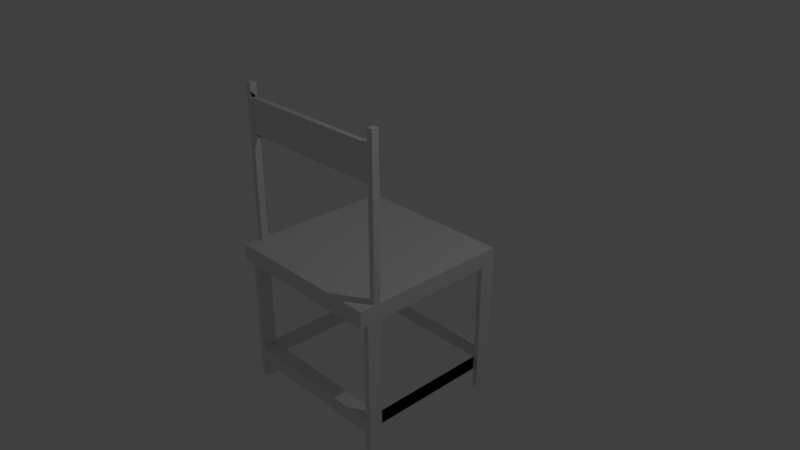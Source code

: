 # Source: chair.blend  (saved by Blender 2.79.0; exported with 4.5.12 LTS)
import bpy
from mathutils import Matrix  # noqa: F401  (used for matrix-valued properties, if any)

bpy.ops.wm.read_factory_settings(use_empty=True)
scene = bpy.context.scene
scene.name = 'Scene'

# ---- collections
col_collection_1 = bpy.data.collections.new('Collection 1'); scene.collection.children.link(col_collection_1)

# ---- materials (node trees are filled in below, after node groups)
mat_material = bpy.data.materials.new('Material')
mat_material.alpha_threshold = 0.0
mat_material.use_transparent_shadow = False
mat_material.roughness = 0.5
mat_material.line_color = (0.0, 0.0, 0.0, 1.0)

# ---- material node trees

# ---- world
world_world = bpy.data.worlds.new('World'); scene.world = world_world
world_world.color = (0.05088, 0.05088, 0.05088)
world_world.use_sun_shadow = False
world_world.sun_shadow_jitter_overblur = 0.0
world_world.cycles.sampling_method = 'MANUAL'

# ---- cameras
cam_camera = bpy.data.cameras.new('Camera')
cam_camera.clip_end = 100.0
cam_camera.lens = 35.0
cam_camera.sensor_width = 32.0
cam_camera.sensor_height = 18.0
cam_camera.ortho_scale = 7.314
cam_camera.dof.focus_distance = 0.0
cam_camera.dof.aperture_fstop = 128.0

# ---- lights
light_lamp = bpy.data.lights.new('Lamp', 'POINT')
light_lamp.transmission_factor = 0.0
light_lamp.cutoff_distance = 30.0
light_lamp.energy = 100.0
light_lamp.shadow_buffer_clip_start = 1.001
light_lamp.shadow_soft_size = 0.1
light_lamp.shadow_maximum_resolution = 0.006
light_lamp.use_absolute_resolution = True

# ---- meshes
me_cube = bpy.data.meshes.new('Cube')
me_cube.from_pydata([(1.126, 1.126, -0.1139), (1.126, -1.126, -0.1139), (-1.126, -1.126, -0.1139), (-1.126, 1.126, -0.1139), (1.126, 1.126, 0.1139), (1.126, -1.126, 0.1139), (-1.126, -1.126, 0.1139), (-1.126, 1.126, 0.1139), (1.126, 1.016, -0.1139), (1.126, -1.016, -0.1139), (-1.126, -1.016, -0.1139), (-1.126, 1.016, -0.1139), (1.126, 1.016, 0.1139), (1.126, -1.016, 0.1139), (-1.126, -1.016, 0.1139), (-1.126, 1.016, 0.1139), (1.049, 1.126, -0.1139), (-1.049, 1.126, -0.1139), (1.049, -1.126, -0.1139), (-1.049, -1.126, -0.1139), (1.049, 1.126, 0.1139), (-1.049, 1.126, 0.1139), (1.049, -1.126, 0.1139), (-1.049, -1.126, 0.1139), (-1.049, 1.016, 0.1139), (1.049, 1.016, 0.1139), (-1.049, -1.016, 0.1139), (1.049, -1.016, 0.1139), (1.049, 1.016, -0.1139), (-1.049, 1.016, -0.1139), (1.049, -1.016, -0.1139), (-1.049, -1.016, -0.1139), (1.126, 0.9148, -0.1139), (1.126, -0.9148, -0.1139), (-1.126, -0.9148, -0.1139), (-1.126, 0.9148, -0.1139), (1.126, 0.9148, 0.1139), (1.126, -0.9148, 0.1139), (-1.126, -0.9148, 0.1139), (-1.126, 0.9148, 0.1139), (1.049, -0.9148, -0.1139), (1.049, 0.9148, -0.1139), (-1.049, -0.9148, -0.1139), (-1.049, 0.9148, -0.1139), (1.049, 0.9148, 0.1139), (1.049, -0.9148, 0.1139), (-1.049, 0.9148, 0.1139), (-1.049, -0.9148, 0.1139), (1.126, 0.82, -0.1139), (1.126, -0.82, -0.1139), (-1.126, -0.82, -0.1139), (-1.126, 0.82, -0.1139), (1.126, 0.82, 0.1139), (1.126, -0.82, 0.1139), (-1.126, -0.82, 0.1139), (-1.126, 0.82, 0.1139), (1.049, -0.82, -0.1139), (1.049, 0.82, -0.1139), (-1.049, -0.82, -0.1139), (-1.049, 0.82, -0.1139), (1.049, 0.82, 0.1139), (1.049, -0.82, 0.1139), (-1.049, 0.82, 0.1139), (-1.049, -0.82, 0.1139), (1.126, -0.82, 1.481), (1.126, -0.9148, 1.481), (1.049, -0.82, 1.481), (1.049, -0.9148, 1.481), (-1.049, -0.82, 1.481), (-1.049, -0.9148, 1.481), (-1.126, -0.9148, 1.481), (-1.126, -0.82, 1.481), (1.126, -0.82, 1.501), (1.126, -0.9148, 1.501), (1.049, -0.901, 1.582), (1.049, -0.8337, 1.582), (-1.049, -0.901, 1.582), (-1.049, -0.8337, 1.582), (-1.126, -0.9148, 1.501), (-1.126, -0.82, 1.501), (1.126, -0.82, 2.127), (1.126, -0.9148, 2.127), (1.049, -0.901, 2.046), (1.049, -0.8337, 2.046), (-1.049, -0.901, 2.046), (-1.049, -0.8337, 2.046), (-1.126, -0.9148, 2.127), (-1.126, -0.82, 2.127), (-1.049, 1.126, -1.499), (-1.126, 1.126, -1.499), (-1.126, 1.016, -1.499), (1.126, 1.126, -1.499), (1.126, 1.016, -1.499), (1.126, -0.9148, -1.499), (1.126, -1.016, -1.499), (-1.126, 0.9148, -1.499), (-1.049, 1.016, -1.499), (-1.049, -1.016, -1.499), (-1.126, -1.016, -1.499), (1.049, 1.126, -1.499), (1.049, 1.016, -1.499), (1.049, -1.016, -1.499), (1.049, 0.9148, -1.499), (-1.049, 0.9148, -1.499), (1.126, 0.9148, -1.499), (1.126, -0.82, -1.499), (-1.126, -0.9148, -1.499), (1.049, -0.9148, -1.499), (-1.049, -0.9148, -1.499), (-1.126, -0.82, -1.499), (1.049, -0.82, -1.499), (-1.049, -0.82, -1.499), (-1.049, 1.126, -1.697), (-1.126, 1.126, -1.697), (-1.126, 1.016, -1.697), (1.126, 1.126, -1.697), (1.126, 1.016, -1.697), (1.126, -0.9148, -1.697), (1.126, -1.016, -1.697), (-1.126, 0.9148, -1.697), (-1.049, 1.016, -1.697), (-1.049, -1.016, -1.697), (-1.126, -1.016, -1.697), (1.049, 1.126, -1.697), (1.049, 1.016, -1.697), (1.049, -1.016, -1.697), (1.049, 0.9148, -1.697), (-1.049, 0.9148, -1.697), (1.126, 0.9148, -1.697), (1.126, -0.82, -1.697), (-1.126, -0.9148, -1.697), (1.049, -0.9148, -1.697), (-1.049, -0.9148, -1.697), (-1.126, -0.82, -1.697), (1.049, -0.82, -1.697), (-1.049, -0.82, -1.697), (-1.049, 1.126, -1.963), (-1.126, 1.126, -1.963), (-1.126, 1.016, -1.963), (1.126, 1.126, -1.963), (1.126, 1.016, -1.963), (1.126, -0.9148, -1.963), (1.126, -1.016, -1.963), (-1.126, 0.9148, -1.963), (-1.049, 1.016, -1.963), (-1.049, -1.016, -1.963), (-1.126, -1.016, -1.963), (1.049, 1.126, -1.963), (1.049, 1.016, -1.963), (1.049, -1.016, -1.963), (1.049, 0.9148, -1.963), (-1.049, 0.9148, -1.963), (1.126, 0.9148, -1.963), (1.126, -0.82, -1.963), (-1.126, -0.9148, -1.963), (1.049, -0.9148, -1.963), (-1.049, -0.9148, -1.963), (-1.126, -0.82, -1.963), (1.049, -0.82, -1.963), (-1.049, -0.82, -1.963), (-1.049, 1.148, -1.499), (-1.126, 1.148, -1.499), (-1.049, 1.148, -1.697), (-1.126, 1.148, -1.697), (1.126, 1.169, -1.499), (1.049, 1.169, -1.499), (1.126, 1.169, -1.697), (1.049, 1.169, -1.697), (-1.049, 1.19, -1.499), (-1.126, 1.19, -1.499), (-1.049, 1.19, -1.697), (-1.126, 1.19, -1.697), (1.126, -0.82, 2.227), (1.126, -0.9148, 2.227), (1.049, -0.82, 2.227), (1.049, -0.9148, 2.227), (-1.049, -0.82, 2.227), (-1.049, -0.9148, 2.227), (-1.126, -0.9148, 2.227), (-1.126, -0.82, 2.227), (1.049, -0.82, 1.501), (1.049, -0.9148, 1.501), (-1.049, -0.82, 1.501), (-1.049, -0.9148, 1.501), (1.049, -0.82, 2.127), (1.049, -0.9148, 2.127), (-1.049, -0.82, 2.127), (-1.049, -0.9148, 2.127)], [], [(31, 19, 2, 10), (26, 14, 6, 23), (9, 13, 5, 1), (19, 23, 6, 2), (11, 15, 7, 3), (21, 17, 3, 7), (2, 6, 14, 10), (35, 39, 15, 11), (0, 4, 12, 8), (33, 37, 13, 9), (21, 7, 15, 24), (47, 38, 14, 26), (33, 9, 94, 93), (34, 50, 109, 106), (9, 30, 101, 94), (40, 30, 31, 42), (11, 3, 89, 90), (16, 28, 29, 17), (37, 45, 27, 13), (45, 47, 26, 27), (4, 20, 25, 12), (20, 21, 24, 25), (4, 0, 16, 20), (20, 16, 17, 21), (1, 5, 22, 18), (18, 22, 23, 19), (13, 27, 22, 5), (27, 26, 23, 22), (9, 1, 18, 30), (30, 18, 19, 31), (25, 24, 46, 44), (61, 63, 47, 45), (12, 25, 44, 36), (47, 63, 68, 69), (28, 41, 43, 29), (56, 40, 42, 58), (31, 10, 98, 97), (0, 8, 92, 91), (50, 58, 111, 109), (40, 56, 110, 107), (24, 15, 39, 46), (53, 61, 66, 64), (8, 12, 36, 32), (49, 53, 37, 33), (10, 14, 38, 34), (51, 55, 39, 35), (34, 38, 54, 50), (50, 54, 55, 51), (32, 36, 52, 48), (48, 52, 53, 49), (46, 39, 55, 62), (62, 55, 54, 63), (43, 59, 51, 35), (59, 58, 50, 51), (32, 48, 57, 41), (48, 49, 56, 57), (41, 57, 59, 43), (57, 56, 58, 59), (36, 44, 60, 52), (52, 60, 61, 53), (44, 46, 62, 60), (60, 62, 63, 61), (70, 69, 183, 78), (68, 71, 79, 182), (61, 45, 67, 66), (63, 54, 71, 68), (54, 38, 70, 71), (38, 47, 69, 70), (37, 53, 64, 65), (45, 37, 65, 67), (181, 73, 81, 185), (69, 68, 182, 183), (65, 64, 72, 73), (64, 66, 180, 72), (71, 70, 78, 79), (67, 65, 73, 181), (66, 67, 181, 180), (87, 86, 178, 179), (80, 184, 174, 172), (182, 79, 87, 186), (78, 183, 187, 86), (73, 72, 80, 81), (72, 180, 184, 80), (79, 78, 86, 87), (82, 84, 85, 83), (74, 76, 84, 82), (106, 109, 133, 130), (105, 93, 117, 129), (89, 88, 160, 161), (162, 163, 171, 170), (92, 104, 128, 116), (97, 98, 122, 121), (58, 42, 108, 111), (16, 0, 91, 99), (56, 49, 105, 110), (41, 28, 100, 102), (35, 11, 90, 95), (32, 41, 102, 104), (29, 43, 103, 96), (8, 32, 104, 92), (3, 17, 88, 89), (30, 40, 107, 101), (28, 16, 99, 100), (49, 33, 93, 105), (43, 35, 95, 103), (17, 29, 96, 88), (10, 34, 106, 98), (42, 31, 97, 108), (132, 121, 145, 156), (117, 118, 142, 141), (135, 132, 156, 159), (126, 124, 148, 150), (125, 131, 155, 149), (115, 116, 140, 139), (131, 134, 158, 155), (118, 125, 149, 142), (90, 89, 113, 114), (98, 106, 130, 122), (94, 101, 125, 118), (121, 112, 88, 97), (91, 92, 116, 115), (132, 120, 112, 121), (135, 127, 120, 132), (133, 119, 127, 135), (93, 94, 118, 117), (109, 95, 119, 133), (111, 103, 95, 109), (108, 96, 103, 111), (95, 90, 114, 119), (104, 102, 126, 128), (110, 134, 135), (110, 105, 129, 134), (136, 144, 138, 137), (156, 145, 146, 154), (141, 142, 149, 155), (139, 140, 148, 147), (140, 152, 150, 148), (153, 141, 155, 158), (144, 151, 143, 138), (159, 156, 154, 157), (120, 127, 151, 144), (133, 135, 159, 157), (119, 114, 138, 143), (128, 126, 150, 152), (124, 123, 147, 148), (134, 129, 153, 158), (112, 120, 144, 136), (121, 122, 146, 145), (127, 119, 143, 151), (116, 128, 152, 140), (123, 115, 139, 147), (113, 112, 136, 137), (129, 117, 141, 153), (130, 133, 157, 154), (114, 113, 137, 138), (122, 130, 154, 146), (108, 101, 107), (111, 108, 110), (108, 107, 110), (134, 131, 132), (131, 125, 121), (125, 101, 97), (125, 97, 121), (131, 121, 132), (134, 132, 135), (133, 110, 135), (110, 133, 109), (111, 110, 109), (97, 88, 96, 108), (97, 101, 108), (100, 107, 110, 102), (99, 101, 107, 100), (123, 125, 101, 99), (124, 131, 125, 123), (126, 134, 131, 124), (102, 110, 134, 126), (99, 91, 164, 165), (88, 112, 162, 160), (112, 113, 163, 162), (113, 89, 161, 163), (167, 171, 170, 166), (165, 169, 171, 167), (167, 170, 168, 165), (161, 160, 168, 169), (115, 123, 167, 166), (163, 161, 169, 171), (123, 162, 170, 167), (91, 115, 166, 164), (166, 170, 168, 164), (164, 168, 169, 165), (165, 168, 160, 99), (99, 160, 162, 123), (172, 174, 175, 173), (176, 179, 178, 177), (185, 81, 173, 175), (184, 185, 175, 174), (186, 87, 179, 176), (86, 187, 177, 178), (187, 186, 176, 177), (81, 80, 172, 173), (75, 74, 180, 181), (76, 77, 183, 182), (82, 83, 185, 184), (85, 84, 186, 187), (83, 75, 181, 185), (74, 82, 184, 180), (84, 76, 182, 186), (77, 85, 187, 183), (83, 85, 77, 75), (75, 77, 76, 74)])
me_cube.materials.append(mat_material)
me_cube.use_remesh_preserve_volume = False
me_cube.use_remesh_preserve_attributes = False
me_cube.use_mirror_vertex_groups = False
me_cube.update()

# ---- objects
ob_cube = bpy.data.objects.new('Cube', me_cube)
ob_lamp = bpy.data.objects.new('Lamp', light_lamp)
ob_camera = bpy.data.objects.new('Camera', cam_camera)

# ---- transforms, parenting, visibility, modifiers, constraints
ob_cube.location = (0.0, 0.0, 0.0)
ob_cube.lock_rotations_4d = False
ob_cube.empty_display_type = 'ARROWS'
ob_cube.lineart.crease_threshold = 0.0
_vg = ob_cube.vertex_groups.new(name='Group')
ob_lamp.location = (4.076, 1.005, 5.904)
ob_lamp.rotation_euler = (0.6503, 0.05522, 1.866)
ob_lamp.lock_rotations_4d = False
ob_lamp.empty_display_type = 'ARROWS'
ob_lamp.color = (0.0, 0.0, 0.0, 0.0)
ob_lamp.lineart.crease_threshold = 0.0
ob_camera.location = (7.481, -6.508, 5.344)
ob_camera.rotation_euler = (1.109, 0.0, 0.8149)
ob_camera.lock_rotations_4d = False
ob_camera.empty_display_type = 'ARROWS'
ob_camera.color = (0.0, 0.0, 0.0, 0.0)
ob_camera.display_type = 'WIRE'
ob_camera.lineart.crease_threshold = 0.0

# ---- collection membership
col_collection_1.objects.link(ob_cube)
col_collection_1.objects.link(ob_lamp)
col_collection_1.objects.link(ob_camera)

# ---- scene / render settings (as saved in the file)
scene.camera = ob_camera
scene.frame_start = 1; scene.frame_end = 250; scene.frame_set(1)
scene.render.engine = 'BLENDER_EEVEE_NEXT'
scene.render.resolution_percentage = 50
scene.render.dither_intensity = 0.0
scene.cycles.use_denoising = False
scene.cycles.samples = 128
scene.cycles.sampling_pattern = 'TABULATED_SOBOL'
scene.cycles.use_adaptive_sampling = False
scene.cycles.use_light_tree = False
scene.cycles.blur_glossy = 0.0
scene.cycles.sample_clamp_indirect = 0.0
scene.view_settings.view_transform = 'Standard'
bpy.context.view_layer.update()
